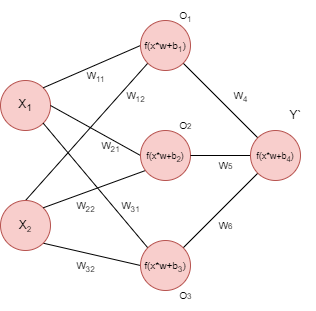

The diagram above was exported from draw.io. Its source (the exported page's mxGraphModel, read from the mxfile embedded in the PNG):
<mxGraphModel dx="365" dy="842" grid="1" gridSize="10" guides="1" tooltips="1" connect="1" arrows="1" fold="1" page="1" pageScale="1" pageWidth="827" pageHeight="1169" math="0" shadow="0">
  <root>
    <mxCell id="0" />
    <mxCell id="1" parent="0" />
    <mxCell id="2" value="" style="ellipse;whiteSpace=wrap;html=1;aspect=fixed;fillColor=#f8cecc;strokeColor=#b85450;" parent="1" vertex="1">
      <mxGeometry x="45" y="270" width="50" height="50" as="geometry" />
    </mxCell>
    <mxCell id="14" style="edgeStyle=none;html=1;exitX=1;exitY=0;exitDx=0;exitDy=0;entryX=0;entryY=0.5;entryDx=0;entryDy=0;endArrow=none;endFill=0;" parent="1" source="2" target="6" edge="1">
      <mxGeometry relative="1" as="geometry" />
    </mxCell>
    <mxCell id="15" style="edgeStyle=none;html=1;entryX=0;entryY=0.5;entryDx=0;entryDy=0;endArrow=none;endFill=0;exitX=1;exitY=0.5;exitDx=0;exitDy=0;" parent="1" source="2" target="8" edge="1">
      <mxGeometry relative="1" as="geometry">
        <mxPoint x="140" y="290" as="sourcePoint" />
      </mxGeometry>
    </mxCell>
    <mxCell id="16" style="edgeStyle=none;html=1;entryX=0;entryY=0;entryDx=0;entryDy=0;endArrow=none;endFill=0;exitX=1;exitY=1;exitDx=0;exitDy=0;" parent="1" source="2" target="10" edge="1">
      <mxGeometry relative="1" as="geometry">
        <mxPoint x="100" y="320" as="sourcePoint" />
      </mxGeometry>
    </mxCell>
    <mxCell id="3" value="X&lt;sub&gt;1&lt;/sub&gt;" style="text;html=1;strokeColor=none;fillColor=none;align=center;verticalAlign=middle;whiteSpace=wrap;rounded=0;" parent="1" vertex="1">
      <mxGeometry x="55" y="280" width="30" height="30" as="geometry" />
    </mxCell>
    <mxCell id="22" style="edgeStyle=none;html=1;exitX=0.5;exitY=0;exitDx=0;exitDy=0;entryX=0;entryY=1;entryDx=0;entryDy=0;fontSize=10;endArrow=none;endFill=0;" parent="1" source="4" target="6" edge="1">
      <mxGeometry relative="1" as="geometry" />
    </mxCell>
    <mxCell id="24" style="edgeStyle=none;html=1;exitX=1;exitY=1;exitDx=0;exitDy=0;entryX=0;entryY=0.5;entryDx=0;entryDy=0;fontSize=10;endArrow=none;endFill=0;" parent="1" source="4" target="10" edge="1">
      <mxGeometry relative="1" as="geometry" />
    </mxCell>
    <mxCell id="4" value="" style="ellipse;whiteSpace=wrap;html=1;aspect=fixed;fillColor=#f8cecc;strokeColor=#b85450;" parent="1" vertex="1">
      <mxGeometry x="45" y="390" width="50" height="50" as="geometry" />
    </mxCell>
    <mxCell id="23" style="edgeStyle=none;html=1;entryX=0;entryY=1;entryDx=0;entryDy=0;fontSize=10;endArrow=none;endFill=0;exitX=1;exitY=0;exitDx=0;exitDy=0;" parent="1" source="4" target="9" edge="1">
      <mxGeometry relative="1" as="geometry" />
    </mxCell>
    <mxCell id="5" value="X&lt;span style=&quot;font-size: 10px;&quot;&gt;&lt;sub&gt;2&lt;/sub&gt;&lt;/span&gt;" style="text;html=1;strokeColor=none;fillColor=none;align=center;verticalAlign=middle;whiteSpace=wrap;rounded=0;" parent="1" vertex="1">
      <mxGeometry x="60" y="400" width="20" height="30" as="geometry" />
    </mxCell>
    <mxCell id="31" style="edgeStyle=none;html=1;exitX=1;exitY=1;exitDx=0;exitDy=0;entryX=0;entryY=0;entryDx=0;entryDy=0;fontSize=10;endArrow=none;endFill=0;" parent="1" source="6" target="12" edge="1">
      <mxGeometry relative="1" as="geometry" />
    </mxCell>
    <mxCell id="6" value="" style="ellipse;whiteSpace=wrap;html=1;aspect=fixed;fillColor=#f8cecc;strokeColor=#b85450;" parent="1" vertex="1">
      <mxGeometry x="185" y="210" width="50" height="50" as="geometry" />
    </mxCell>
    <mxCell id="7" value="&lt;font style=&quot;font-size: 10px;&quot;&gt;f(x*w+b&lt;sub&gt;1&lt;/sub&gt;)&lt;/font&gt;" style="text;html=1;strokeColor=none;fillColor=none;align=center;verticalAlign=middle;whiteSpace=wrap;rounded=0;" parent="1" vertex="1">
      <mxGeometry x="180" y="220" width="60" height="30" as="geometry" />
    </mxCell>
    <mxCell id="8" value="" style="ellipse;whiteSpace=wrap;html=1;aspect=fixed;fillColor=#f8cecc;strokeColor=#b85450;" parent="1" vertex="1">
      <mxGeometry x="185" y="320" width="50" height="50" as="geometry" />
    </mxCell>
    <mxCell id="32" style="edgeStyle=none;html=1;entryX=0;entryY=0.5;entryDx=0;entryDy=0;fontSize=10;endArrow=none;endFill=0;exitX=1;exitY=0.5;exitDx=0;exitDy=0;" parent="1" source="8" target="12" edge="1">
      <mxGeometry relative="1" as="geometry" />
    </mxCell>
    <mxCell id="9" value="&lt;font style=&quot;font-size: 9px;&quot;&gt;f(x*w+b&lt;sub&gt;2&lt;/sub&gt;)&lt;/font&gt;" style="text;html=1;strokeColor=none;fillColor=none;align=center;verticalAlign=middle;whiteSpace=wrap;rounded=0;" parent="1" vertex="1">
      <mxGeometry x="190" y="330" width="40" height="30" as="geometry" />
    </mxCell>
    <mxCell id="33" style="edgeStyle=none;html=1;exitX=1;exitY=0;exitDx=0;exitDy=0;entryX=0;entryY=1;entryDx=0;entryDy=0;fontSize=10;endArrow=none;endFill=0;" parent="1" source="10" target="12" edge="1">
      <mxGeometry relative="1" as="geometry" />
    </mxCell>
    <mxCell id="10" value="" style="ellipse;whiteSpace=wrap;html=1;aspect=fixed;fillColor=#f8cecc;strokeColor=#b85450;" parent="1" vertex="1">
      <mxGeometry x="185" y="430" width="50" height="50" as="geometry" />
    </mxCell>
    <mxCell id="11" value="&lt;font style=&quot;font-size: 10px;&quot;&gt;f(x*w+b&lt;sub&gt;3&lt;/sub&gt;)&lt;/font&gt;" style="text;html=1;strokeColor=none;fillColor=none;align=center;verticalAlign=middle;whiteSpace=wrap;rounded=0;" parent="1" vertex="1">
      <mxGeometry x="190" y="440" width="40" height="30" as="geometry" />
    </mxCell>
    <mxCell id="12" value="" style="ellipse;whiteSpace=wrap;html=1;aspect=fixed;fillColor=#f8cecc;strokeColor=#b85450;" parent="1" vertex="1">
      <mxGeometry x="295" y="320" width="50" height="50" as="geometry" />
    </mxCell>
    <mxCell id="17" value="&lt;font style=&quot;font-size: 10px;&quot;&gt;W&lt;sub&gt;11&lt;/sub&gt;&lt;/font&gt;" style="text;html=1;align=center;verticalAlign=middle;resizable=0;points=[];autosize=1;strokeColor=none;fillColor=none;" parent="1" vertex="1">
      <mxGeometry x="120" y="250" width="40" height="30" as="geometry" />
    </mxCell>
    <mxCell id="19" value="&lt;font style=&quot;font-size: 10px;&quot;&gt;W&lt;sub&gt;21&lt;/sub&gt;&lt;/font&gt;" style="text;html=1;align=center;verticalAlign=middle;resizable=0;points=[];autosize=1;strokeColor=none;fillColor=none;" parent="1" vertex="1">
      <mxGeometry x="135" y="320" width="40" height="30" as="geometry" />
    </mxCell>
    <mxCell id="21" value="&lt;font style=&quot;font-size: 10px;&quot;&gt;W&lt;sub&gt;31&lt;/sub&gt;&lt;/font&gt;" style="text;html=1;align=center;verticalAlign=middle;resizable=0;points=[];autosize=1;strokeColor=none;fillColor=none;" parent="1" vertex="1">
      <mxGeometry x="155" y="380" width="40" height="30" as="geometry" />
    </mxCell>
    <mxCell id="25" value="&lt;font style=&quot;font-size: 10px;&quot;&gt;W&lt;sub&gt;12&lt;/sub&gt;&lt;/font&gt;" style="text;html=1;align=center;verticalAlign=middle;resizable=0;points=[];autosize=1;strokeColor=none;fillColor=none;" parent="1" vertex="1">
      <mxGeometry x="160" y="270" width="40" height="30" as="geometry" />
    </mxCell>
    <mxCell id="26" value="&lt;font style=&quot;font-size: 10px;&quot;&gt;W&lt;sub&gt;22&lt;/sub&gt;&lt;/font&gt;" style="text;html=1;align=center;verticalAlign=middle;resizable=0;points=[];autosize=1;strokeColor=none;fillColor=none;" parent="1" vertex="1">
      <mxGeometry x="110" y="380" width="40" height="30" as="geometry" />
    </mxCell>
    <mxCell id="27" value="&lt;font style=&quot;font-size: 10px;&quot;&gt;W&lt;sub&gt;32&lt;/sub&gt;&lt;/font&gt;" style="text;html=1;align=center;verticalAlign=middle;resizable=0;points=[];autosize=1;strokeColor=none;fillColor=none;" parent="1" vertex="1">
      <mxGeometry x="110" y="440" width="40" height="30" as="geometry" />
    </mxCell>
    <mxCell id="28" value="&lt;span style=&quot;font-size: 10px;&quot;&gt;O&lt;sub&gt;1&lt;/sub&gt;&lt;/span&gt;" style="text;html=1;align=center;verticalAlign=middle;resizable=0;points=[];autosize=1;strokeColor=none;fillColor=none;" parent="1" vertex="1">
      <mxGeometry x="210" y="190" width="40" height="30" as="geometry" />
    </mxCell>
    <mxCell id="29" value="&lt;span style=&quot;font-size: 10px;&quot;&gt;O&lt;/span&gt;&lt;span style=&quot;font-size: 8.33333px;&quot;&gt;2&lt;/span&gt;" style="text;html=1;align=center;verticalAlign=middle;resizable=0;points=[];autosize=1;strokeColor=none;fillColor=none;" parent="1" vertex="1">
      <mxGeometry x="210" y="300" width="40" height="30" as="geometry" />
    </mxCell>
    <mxCell id="30" value="&lt;span style=&quot;font-size: 10px;&quot;&gt;O&lt;/span&gt;&lt;span style=&quot;font-size: 8.33333px;&quot;&gt;3&lt;/span&gt;" style="text;html=1;align=center;verticalAlign=middle;resizable=0;points=[];autosize=1;strokeColor=none;fillColor=none;" parent="1" vertex="1">
      <mxGeometry x="210" y="470" width="40" height="30" as="geometry" />
    </mxCell>
    <mxCell id="34" value="&lt;span style=&quot;font-size: 10px;&quot;&gt;W&lt;sub&gt;4&lt;/sub&gt;&lt;/span&gt;" style="text;html=1;align=center;verticalAlign=middle;resizable=0;points=[];autosize=1;strokeColor=none;fillColor=none;" parent="1" vertex="1">
      <mxGeometry x="265" y="270" width="40" height="30" as="geometry" />
    </mxCell>
    <mxCell id="35" value="&lt;span style=&quot;font-size: 10px;&quot;&gt;W&lt;/span&gt;&lt;span style=&quot;font-size: 8.33333px;&quot;&gt;5&lt;/span&gt;" style="text;html=1;align=center;verticalAlign=middle;resizable=0;points=[];autosize=1;strokeColor=none;fillColor=none;" parent="1" vertex="1">
      <mxGeometry x="250" y="340" width="40" height="30" as="geometry" />
    </mxCell>
    <mxCell id="36" value="&lt;span style=&quot;font-size: 10px;&quot;&gt;W&lt;/span&gt;&lt;span style=&quot;font-size: 8.33333px;&quot;&gt;6&lt;/span&gt;" style="text;html=1;align=center;verticalAlign=middle;resizable=0;points=[];autosize=1;strokeColor=none;fillColor=none;" parent="1" vertex="1">
      <mxGeometry x="250" y="400" width="40" height="30" as="geometry" />
    </mxCell>
    <mxCell id="37" value="&lt;font style=&quot;font-size: 9px;&quot;&gt;f(x*w+b&lt;sub&gt;4&lt;/sub&gt;)&lt;/font&gt;" style="text;html=1;strokeColor=none;fillColor=none;align=center;verticalAlign=middle;whiteSpace=wrap;rounded=0;" parent="1" vertex="1">
      <mxGeometry x="300" y="330" width="40" height="30" as="geometry" />
    </mxCell>
    <mxCell id="38" value="Y`" style="text;html=1;align=center;verticalAlign=middle;resizable=0;points=[];autosize=1;strokeColor=none;fillColor=none;" parent="1" vertex="1">
      <mxGeometry x="320" y="290" width="40" height="30" as="geometry" />
    </mxCell>
  </root>
</mxGraphModel>